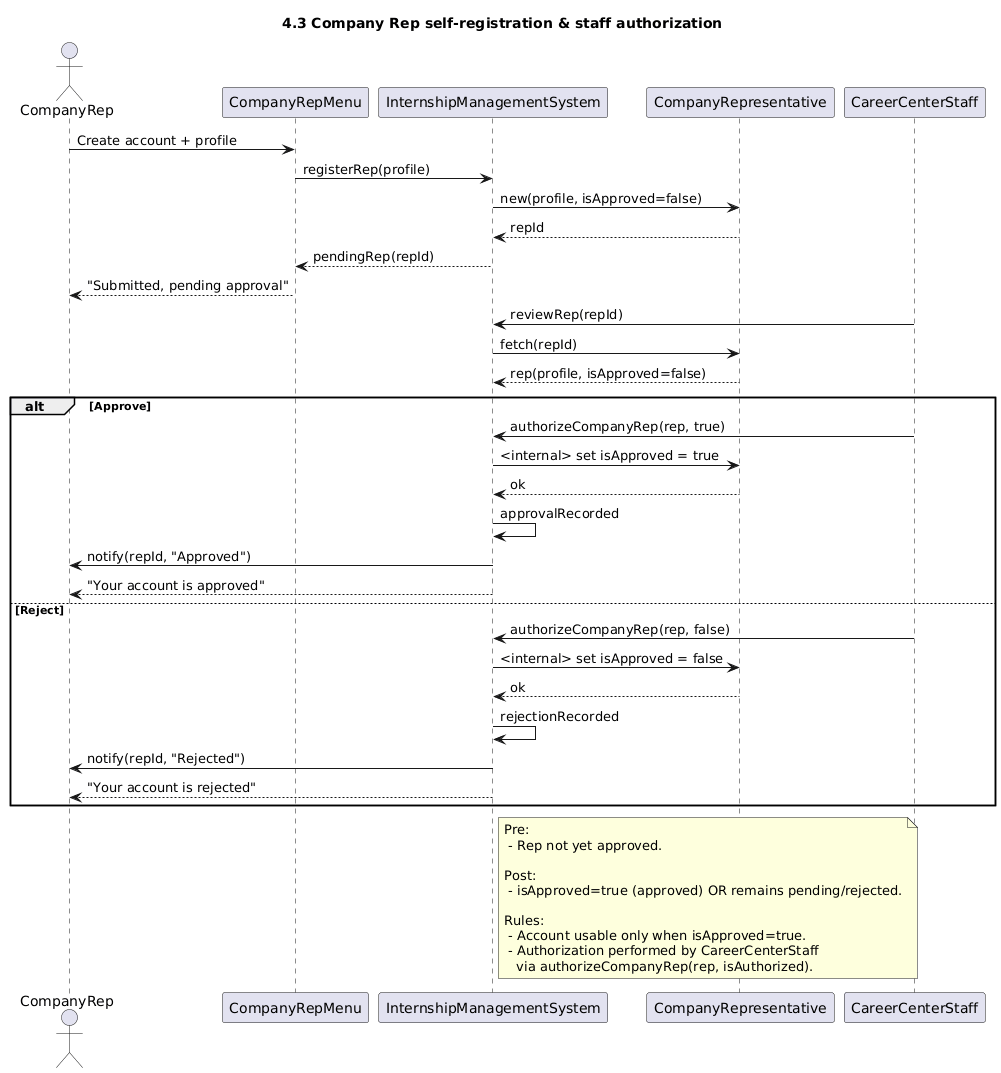

The diagram above was rendered by PlantUML. Its source (embedded in the PNG):
@startuml
title 4.3 Company Rep self-registration & staff authorization

actor CompanyRep
participant CompanyRepMenu
participant InternshipManagementSystem
participant CompanyRepresentative
participant CareerCenterStaff

CompanyRep -> CompanyRepMenu: Create account + profile
CompanyRepMenu -> InternshipManagementSystem: registerRep(profile)
InternshipManagementSystem -> CompanyRepresentative: new(profile, isApproved=false)
InternshipManagementSystem <-- CompanyRepresentative: repId
CompanyRepMenu <-- InternshipManagementSystem: pendingRep(repId)
CompanyRep <-- CompanyRepMenu: "Submitted, pending approval"

CareerCenterStaff -> InternshipManagementSystem: reviewRep(repId)
InternshipManagementSystem -> CompanyRepresentative: fetch(repId)
InternshipManagementSystem <-- CompanyRepresentative: rep(profile, isApproved=false)

alt Approve
    CareerCenterStaff -> InternshipManagementSystem: authorizeCompanyRep(rep, true)
    InternshipManagementSystem -> CompanyRepresentative: <internal> set isApproved = true
    InternshipManagementSystem <-- CompanyRepresentative: ok
    InternshipManagementSystem -> InternshipManagementSystem: approvalRecorded
    InternshipManagementSystem -> CompanyRep: notify(repId, "Approved")
    CompanyRep <-- InternshipManagementSystem: "Your account is approved"
else Reject
    CareerCenterStaff -> InternshipManagementSystem: authorizeCompanyRep(rep, false)
    InternshipManagementSystem -> CompanyRepresentative: <internal> set isApproved = false
    InternshipManagementSystem <-- CompanyRepresentative: ok
    InternshipManagementSystem -> InternshipManagementSystem: rejectionRecorded
    InternshipManagementSystem -> CompanyRep: notify(repId, "Rejected")
    CompanyRep <-- InternshipManagementSystem: "Your account is rejected"
end

note right of InternshipManagementSystem
Pre:
 - Rep not yet approved.

Post:
 - isApproved=true (approved) OR remains pending/rejected.

Rules:
 - Account usable only when isApproved=true.
 - Authorization performed by CareerCenterStaff 
   via authorizeCompanyRep(rep, isAuthorized).
end note
@enduml